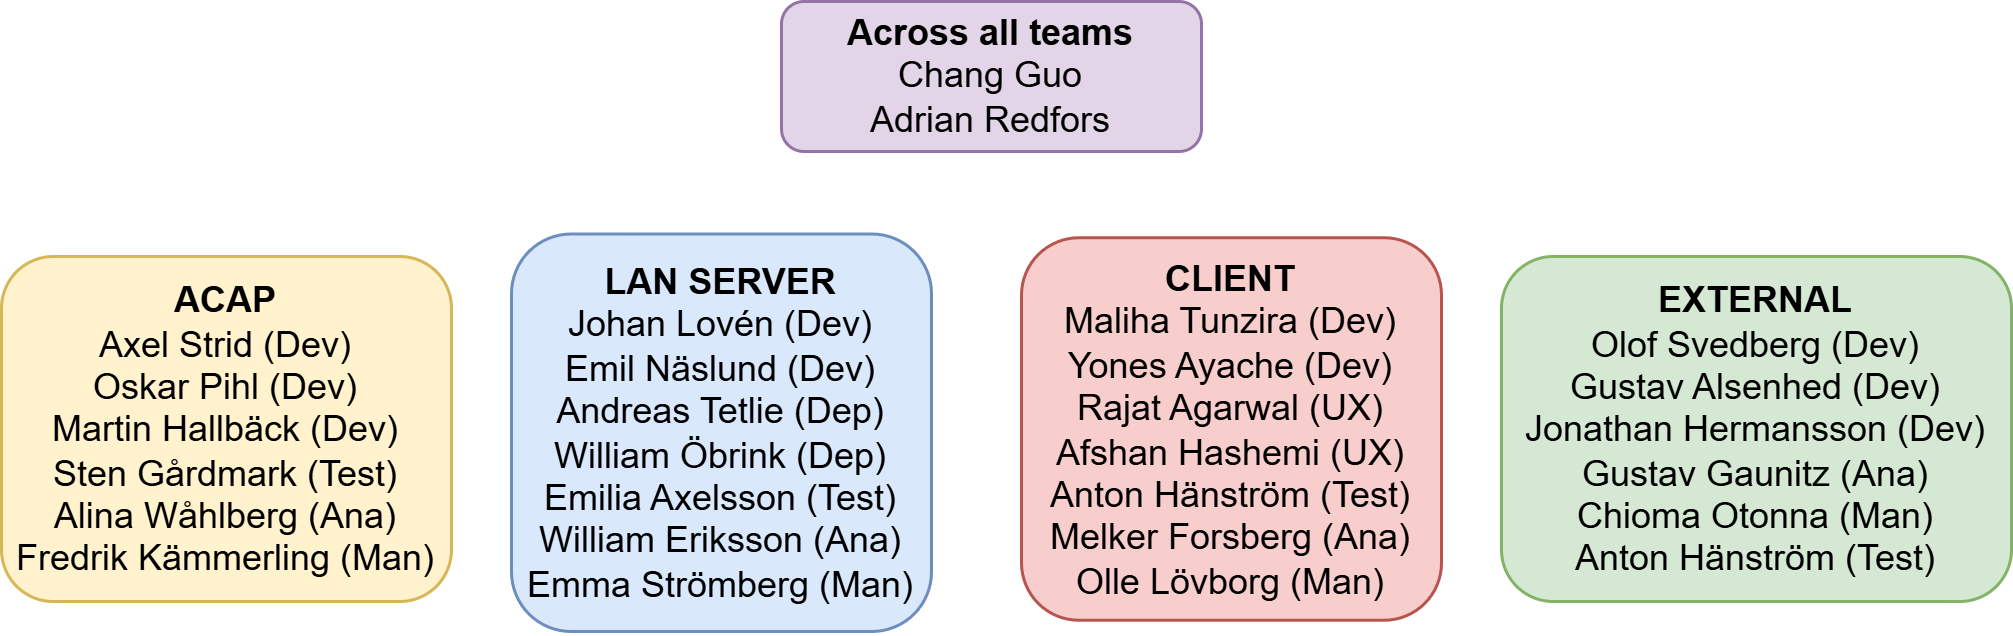

The diagram above was exported from draw.io. Its source (the exported page's mxGraphModel, read from the mxfile embedded in the PNG):
<mxGraphModel dx="751" dy="393" grid="1" gridSize="10" guides="1" tooltips="1" connect="1" arrows="1" fold="1" page="1" pageScale="1" pageWidth="827" pageHeight="1169" math="0" shadow="0">
  <root>
    <mxCell id="0" />
    <mxCell id="1" parent="0" />
    <mxCell id="yJVj5EPVfdE3jjG-kozi-1" value="&lt;div&gt;&lt;span style=&quot;background-color: initial;&quot;&gt;&lt;b&gt;Across all teams&lt;/b&gt;&lt;/span&gt;&lt;/div&gt;&lt;div&gt;&lt;span style=&quot;background-color: initial;&quot;&gt;Chang Guo&lt;/span&gt;&lt;br&gt;&lt;/div&gt;&lt;div&gt;&lt;div&gt;&lt;span style=&quot;background-color: initial;&quot;&gt;Adrian Redfors&lt;/span&gt;&lt;/div&gt;&lt;/div&gt;" style="rounded=1;whiteSpace=wrap;html=1;fillColor=#e1d5e7;strokeColor=#9673a6;" parent="1" vertex="1">
      <mxGeometry x="710" y="220" width="140" height="50" as="geometry" />
    </mxCell>
    <mxCell id="yJVj5EPVfdE3jjG-kozi-4" value="&lt;div&gt;&lt;b&gt;CLIENT&lt;/b&gt;&lt;/div&gt;Maliha Tunzira (Dev)&lt;div&gt;Yones Ayache (Dev)&lt;br&gt;&lt;/div&gt;&lt;div&gt;&lt;div&gt;Rajat Agarwal (UX)&lt;/div&gt;&lt;div&gt;Afshan Hashemi (UX)&lt;br&gt;&lt;/div&gt;&lt;div&gt;Anton Hänström (Test)&lt;/div&gt;&lt;div&gt;Melker Forsberg (Ana)&lt;/div&gt;&lt;div&gt;Olle Lövborg (Man)&lt;/div&gt;&lt;div&gt;&lt;/div&gt;&lt;/div&gt;" style="rounded=1;whiteSpace=wrap;html=1;fillColor=#f8cecc;strokeColor=#b85450;" parent="1" vertex="1">
      <mxGeometry x="790" y="298.75" width="140" height="127.5" as="geometry" />
    </mxCell>
    <mxCell id="yJVj5EPVfdE3jjG-kozi-5" value="&lt;b&gt;EXTERNAL&lt;/b&gt;&lt;div&gt;Olof Svedberg (Dev)&lt;b&gt;&lt;br&gt;&lt;/b&gt;&lt;/div&gt;&lt;div&gt;&lt;div&gt;&lt;span style=&quot;background-color: initial;&quot;&gt;Gustav Alsenhed (Dev)&lt;/span&gt;&lt;/div&gt;&lt;div&gt;Jonathan Hermansson (Dev)&lt;span style=&quot;background-color: initial;&quot;&gt;&lt;br&gt;&lt;/span&gt;&lt;/div&gt;&lt;div&gt;Gustav Gaunitz (Ana)&lt;/div&gt;&lt;div&gt;Chioma Otonna (Man)&lt;/div&gt;&lt;div&gt;Anton Hänström (Test)&lt;/div&gt;&lt;div&gt;&lt;/div&gt;&lt;/div&gt;" style="rounded=1;whiteSpace=wrap;html=1;fillColor=#d5e8d4;strokeColor=#82b366;" parent="1" vertex="1">
      <mxGeometry x="950" y="305" width="170" height="115" as="geometry" />
    </mxCell>
    <mxCell id="yJVj5EPVfdE3jjG-kozi-6" value="&lt;b&gt;ACAP&lt;/b&gt;&lt;div&gt;Axel Strid (Dev)&lt;b&gt;&lt;br&gt;&lt;/b&gt;&lt;/div&gt;&lt;div&gt;Oskar Pihl (Dev)&lt;br&gt;&lt;/div&gt;&lt;div&gt;Martin Hallbäck (Dev)&lt;br&gt;&lt;/div&gt;&lt;div&gt;Sten Gårdmark (Test)&lt;br&gt;&lt;/div&gt;&lt;div&gt;Alina Wåhlberg (Ana)&lt;br&gt;&lt;/div&gt;&lt;div&gt;Fredrik Kämmerling (Man)&lt;/div&gt;" style="rounded=1;whiteSpace=wrap;html=1;fillColor=#fff2cc;strokeColor=#d6b656;" parent="1" vertex="1">
      <mxGeometry x="450" y="305" width="150" height="115" as="geometry" />
    </mxCell>
    <mxCell id="yJVj5EPVfdE3jjG-kozi-7" value="&lt;b&gt;LAN SERVER&lt;/b&gt;&lt;div&gt;&lt;div&gt;Johan Lovén (Dev)&lt;/div&gt;&lt;/div&gt;&lt;div&gt;&lt;div&gt;&lt;span style=&quot;background-color: initial;&quot;&gt;Emil Näslund (Dev)&lt;/span&gt;&lt;br&gt;&lt;/div&gt;&lt;/div&gt;&lt;div&gt;&lt;div&gt;&lt;span style=&quot;background-color: initial;&quot;&gt;Andreas Tetlie (Dep)&lt;/span&gt;&lt;br&gt;&lt;/div&gt;&lt;/div&gt;&lt;div&gt;&lt;div&gt;&lt;span style=&quot;background-color: initial;&quot;&gt;William Öbrink (Dep)&lt;/span&gt;&lt;/div&gt;&lt;/div&gt;&lt;div&gt;&lt;div&gt;Emilia Axelsson (Test)&lt;br&gt;&lt;/div&gt;&lt;div&gt;William Eriksson (Ana)&lt;/div&gt;&lt;/div&gt;&lt;div&gt;Emma Strömberg (Man)&lt;/div&gt;" style="rounded=1;whiteSpace=wrap;html=1;fillColor=#dae8fc;strokeColor=#6c8ebf;" parent="1" vertex="1">
      <mxGeometry x="620" y="297.5" width="140" height="132.5" as="geometry" />
    </mxCell>
  </root>
</mxGraphModel>